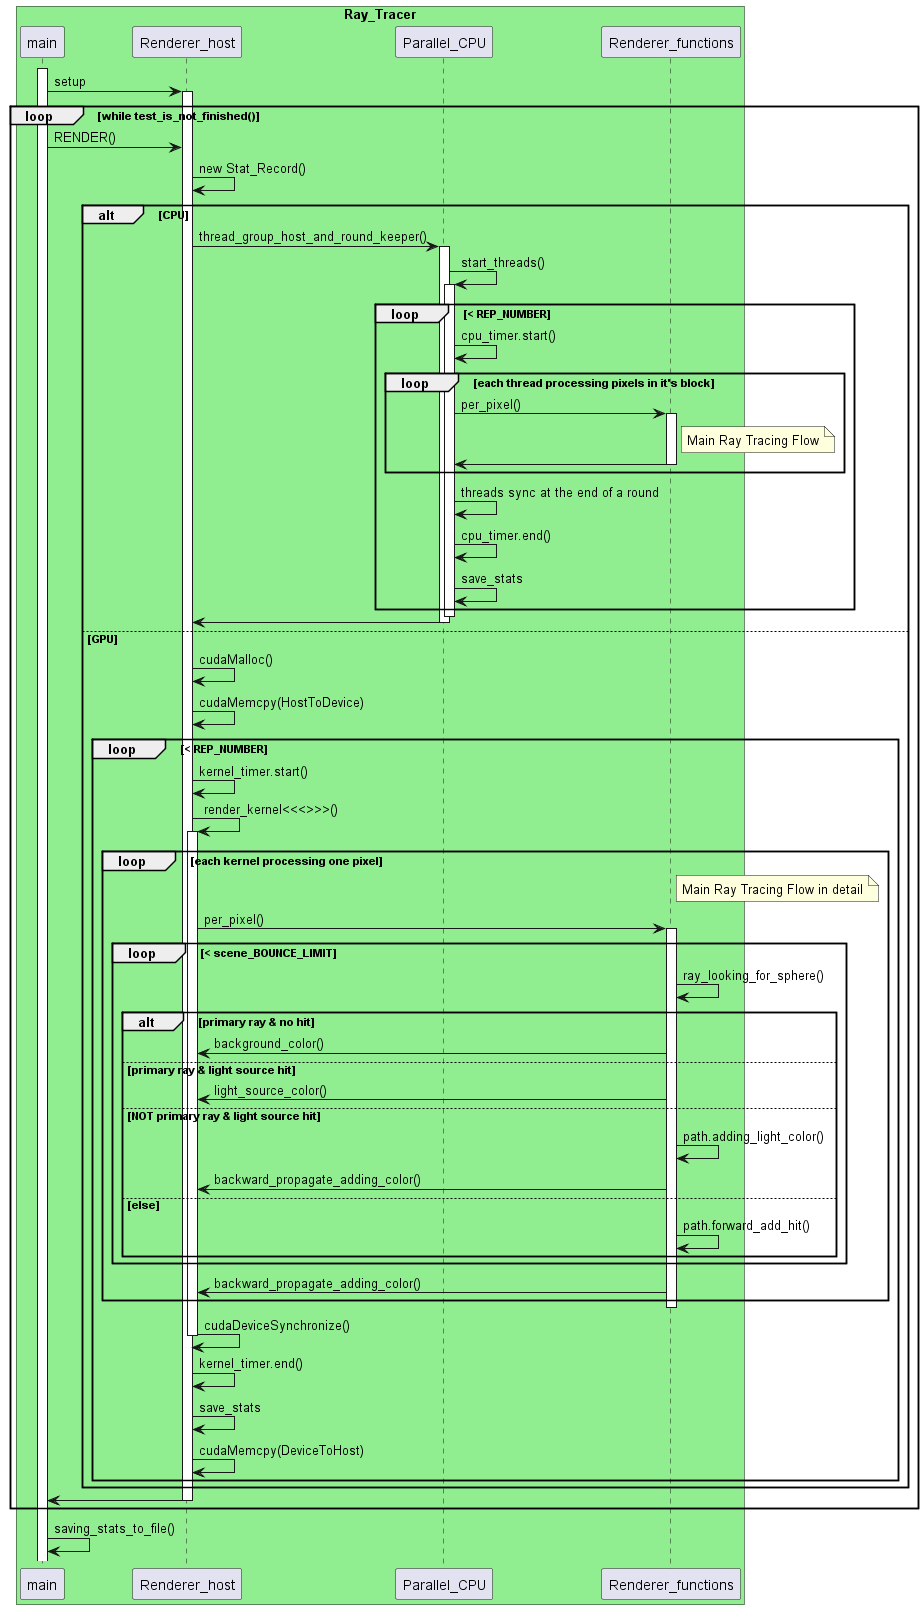

The diagram above was rendered by PlantUML. Its source (embedded in the PNG):
@startuml Ray_Tracer

box "Ray_Tracer" #LightGreen
participant main
participant Renderer_host
participant Parallel_CPU
participant Renderer_functions
end box

activate main
main -> Renderer_host: setup
activate Renderer_host
loop while test_is_not_finished()
main -> Renderer_host: RENDER()
Renderer_host -> Renderer_host: new Stat_Record()
alt CPU
Renderer_host -> Parallel_CPU: thread_group_host_and_round_keeper()
activate Parallel_CPU
Parallel_CPU -> Parallel_CPU: start_threads()
activate Parallel_CPU
loop < REP_NUMBER
Parallel_CPU -> Parallel_CPU: cpu_timer.start()
loop each thread processing pixels in it's block
Parallel_CPU -> Renderer_functions: per_pixel()
activate Renderer_functions
note right of Renderer_functions
Main Ray Tracing Flow
end note
Renderer_functions -> Parallel_CPU
deactivate Renderer_functions
end
Parallel_CPU -> Parallel_CPU: threads sync at the end of a round
Parallel_CPU -> Parallel_CPU: cpu_timer.end()
Parallel_CPU -> Parallel_CPU: save_stats
end
deactivate Parallel_CPU
deactivate Renderer_functions
Parallel_CPU -> Renderer_host
deactivate Parallel_CPU
else GPU
Renderer_host -> Renderer_host: cudaMalloc()
Renderer_host -> Renderer_host: cudaMemcpy(HostToDevice)
loop < REP_NUMBER
Renderer_host -> Renderer_host: kernel_timer.start()
Renderer_host -> Renderer_host: render_kernel<<<>>>()
activate Renderer_host
loop each kernel processing one pixel
note right of Renderer_functions
Main Ray Tracing Flow in detail
end note
Renderer_host -> Renderer_functions: per_pixel()
activate Renderer_functions
loop < scene_BOUNCE_LIMIT
Renderer_functions -> Renderer_functions: ray_looking_for_sphere()


alt primary ray & no hit
Renderer_functions -> Renderer_host: background_color()
else primary ray & light source hit
Renderer_functions -> Renderer_host: light_source_color()
else NOT primary ray & light source hit
Renderer_functions -> Renderer_functions: path.adding_light_color()



Renderer_functions -> Renderer_host: backward_propagate_adding_color()



else else
Renderer_functions -> Renderer_functions: path.forward_add_hit()



end
end
Renderer_functions -> Renderer_host: backward_propagate_adding_color()
end
deactivate Renderer_functions
Renderer_host -> Renderer_host: cudaDeviceSynchronize()
deactivate Renderer_host
Renderer_host -> Renderer_host: kernel_timer.end()
Renderer_host -> Renderer_host: save_stats
Renderer_host -> Renderer_host: cudaMemcpy(DeviceToHost)
end
end
Renderer_host -> main
deactivate Renderer_host
end
main -> main: saving_stats_to_file()

@enduml